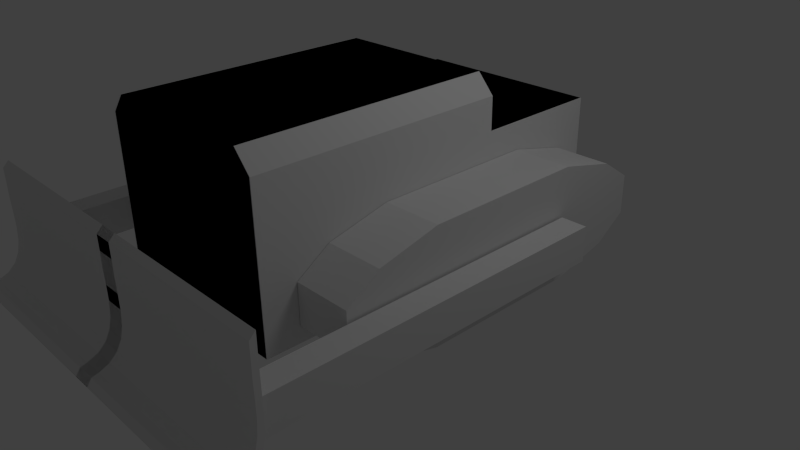 # Source: Bulldozer.blend  (saved by Blender 2.73.0; exported with 4.5.12 LTS)
import bpy
from mathutils import Matrix  # noqa: F401  (used for matrix-valued properties, if any)

bpy.ops.wm.read_factory_settings(use_empty=True)
scene = bpy.context.scene
scene.name = 'Scene'

# ---- collections
col_collection_1 = bpy.data.collections.new('Collection 1'); scene.collection.children.link(col_collection_1)

# ---- world
world_world = bpy.data.worlds.new('World'); scene.world = world_world
world_world.color = (0.05088, 0.05088, 0.05088)
world_world.use_sun_shadow = False
world_world.sun_shadow_jitter_overblur = 0.0
world_world.cycles.sampling_method = 'MANUAL'
world_world.cycles.sample_map_resolution = 256

# ---- cameras
cam_camera = bpy.data.cameras.new('Camera')
cam_camera.clip_end = 100.0
cam_camera.lens = 35.0
cam_camera.sensor_width = 32.0
cam_camera.sensor_height = 18.0
cam_camera.ortho_scale = 7.314
cam_camera.dof.focus_distance = 0.0
cam_camera.dof.aperture_fstop = 128.0

# ---- lights
light_lamp = bpy.data.lights.new('Lamp', 'POINT')
light_lamp.transmission_factor = 0.0
light_lamp.cutoff_distance = 30.0
light_lamp.energy = 100.0
light_lamp.shadow_buffer_clip_start = 1.001
light_lamp.shadow_soft_size = 1.0
light_lamp.shadow_maximum_resolution = 0.006
light_lamp.use_absolute_resolution = True
light_lamp.cycles.use_multiple_importance_sampling = False

# ---- meshes
me_cube_002 = bpy.data.meshes.new('Cube.002')
me_cube_002.from_pydata([(1.261, -2.684, -0.1164), (1.261, 0.08981, -0.1164), (1.466, 0.08981, -0.1164), (1.466, -2.684, -0.1164), (1.261, -2.684, 0.1567), (1.261, 0.08981, 0.1567), (1.466, 0.08981, 0.1567), (1.466, -2.684, 0.1567), (-0.07546, -2.665, 0.3264), (1.506, -2.665, 0.3264), (-0.07546, -2.664, 0.1945), (1.506, -2.664, 0.1945), (-0.07546, -2.663, 0.06757), (1.506, -2.663, 0.06757), (-0.07546, -2.672, -0.04938), (1.506, -2.672, -0.04938), (-0.07546, -2.696, -0.1519), (1.506, -2.696, -0.1519), (-0.07546, -2.74, -0.236), (1.506, -2.74, -0.236), (-0.07546, -2.805, -0.2985), (1.506, -2.805, -0.2985), (-0.07546, -2.893, -0.337), (1.506, -2.893, -0.337), (-0.07546, -3.0, -0.35), (1.506, -3.0, -0.35), (-0.07546, -2.663, 0.5853), (1.506, -2.663, 0.5853), (-0.07546, -2.664, 0.4584), (1.506, -2.664, 0.4584), (-0.07546, -2.71, 0.3088), (1.506, -2.71, 0.3088), (-0.07546, -2.708, 0.1908), (1.506, -2.708, 0.1908), (-0.07546, -2.708, 0.07738), (1.506, -2.708, 0.07738), (-0.07546, -2.716, -0.02719), (1.506, -2.716, -0.02719), (-0.07546, -2.737, -0.1188), (1.506, -2.737, -0.1188), (-0.07546, -2.776, -0.1941), (1.506, -2.776, -0.1941), (-0.07546, -2.835, -0.25), (1.506, -2.835, -0.25), (-0.07546, -2.913, -0.2844), (1.506, -2.913, -0.2844), (-0.07546, -2.963, -0.296), (1.506, -2.963, -0.296), (-0.07546, -2.708, 0.5403), (1.506, -2.708, 0.5403), (-0.07546, -2.708, 0.4268), (1.506, -2.708, 0.4268)], [], [(4, 5, 1, 0), (5, 6, 2, 1), (6, 7, 3, 2), (7, 4, 0, 3), (0, 1, 2, 3), (7, 6, 5, 4), (8, 9, 11, 10), (10, 11, 13, 12), (12, 13, 15, 14), (14, 15, 17, 16), (16, 17, 19, 18), (18, 19, 21, 20), (20, 21, 23, 22), (22, 23, 25, 24), (28, 29, 9, 8), (26, 27, 29, 28), (30, 32, 33, 31), (32, 34, 35, 33), (34, 36, 37, 35), (36, 38, 39, 37), (38, 40, 41, 39), (40, 42, 43, 41), (42, 44, 45, 43), (44, 46, 47, 45), (50, 30, 31, 51), (48, 50, 51, 49), (21, 43, 45, 23), (8, 30, 50, 28), (14, 36, 34, 12), (27, 49, 51, 29), (11, 33, 35, 13), (20, 42, 40, 18), (26, 48, 49, 27), (17, 39, 41, 19), (9, 31, 33, 11), (23, 45, 47, 25), (16, 38, 36, 14), (29, 51, 31, 9), (13, 35, 37, 15), (22, 44, 42, 20), (19, 41, 43, 21), (28, 50, 48, 26), (12, 34, 32, 10), (25, 47, 46, 24), (18, 40, 38, 16), (10, 32, 30, 8), (15, 37, 39, 17), (24, 46, 44, 22)])
me_cube_002.use_remesh_preserve_volume = False
me_cube_002.use_remesh_preserve_attributes = False
me_cube_002.use_mirror_vertex_groups = False
me_cube_002.update()
me_cube_001 = bpy.data.meshes.new('Cube.001')
me_cube_001.from_pydata([(0.7735, -1.333, 1.371), (0.7735, 0.667, 1.371), (-0.7798, 0.667, 1.371), (-0.7798, -1.333, 1.371), (0.7735, -1.333, 0.1652), (0.7735, 0.667, 0.1652), (-0.7798, 0.667, 0.1652), (-0.7798, -1.333, 0.1652), (-0.6505, 0.667, 1.517), (0.6442, 0.667, 1.517), (-0.7798, 0.667, 1.114), (-0.7798, 0.667, 0.8319), (-0.7798, -0.6664, 1.371), (-0.7798, 0.0003133, 1.371), (-0.7798, 0.0003133, 0.1652), (-0.7798, -0.6664, 0.1652), (0.7735, 0.0003133, 1.371), (0.7735, -0.6664, 1.371), (-0.7798, -1.333, 0.8319), (-0.7798, -1.333, 1.114), (0.7735, 0.667, 1.114), (0.7735, 0.667, 0.8319), (-0.6505, -1.333, 0.1652), (0.6442, -1.333, 0.1652), (0.6442, -1.333, 1.517), (-0.6505, -1.333, 1.517), (0.6442, 0.667, 0.1652), (-0.6505, 0.667, 0.1652), (0.7735, -0.6664, 0.1652), (0.7735, 0.0003133, 0.1652), (0.7735, -1.333, 1.114), (0.7735, -1.333, 0.8319), (0.6442, -1.333, 1.114), (0.6442, -1.333, 0.8319), (-0.6505, -1.333, 1.114), (-0.6505, -1.333, 0.8319), (-0.6505, 0.667, 1.114), (0.6442, 0.667, 1.114), (-0.7798, -0.6664, 1.114), (-0.7798, -0.6664, 0.8319), (-0.7798, 0.0003133, 1.114), (-0.7798, 0.0003133, 0.8319), (0.6442, -0.6664, 1.517), (-0.6505, -0.6664, 1.517), (0.6442, 0.0003133, 1.517), (-0.6505, 0.0003133, 1.517), (0.7735, 0.0003133, 1.114), (0.7735, 0.0003133, 0.8319), (0.7735, -0.6664, 1.114), (0.7735, -0.6664, 0.8319), (-0.6505, -0.6664, 0.1652), (0.6442, -0.6664, 0.1652), (-0.6505, 0.0003133, 0.1652), (0.6442, 0.0003133, 0.1652), (0.7735, 1.709, 0.1652), (-0.7798, 1.709, 0.1652), (-0.7798, 1.709, 1.114), (-0.7798, 1.709, 0.8319), (0.7735, 1.709, 1.114), (0.7735, 1.709, 0.8319), (0.6442, 1.709, 0.1652), (-0.6505, 1.709, 0.1652), (-0.6505, 1.709, 1.114), (-0.6505, 1.709, 0.8319), (0.6442, 1.709, 1.114), (0.6442, 1.709, 0.8319), (0.7833, -1.071, 0.2956), (0.7833, 1.701, 0.2956), (1.241, 1.701, 0.2956), (1.241, -1.071, 0.2956), (0.7833, -1.071, 0.6068), (0.7833, 1.701, 0.6068), (1.241, 1.701, 0.6068), (1.241, -1.071, 0.6068), (0.7833, -0.8122, 0.7791), (0.7833, -0.3306, 0.896), (0.7833, 0.9602, 0.896), (0.7833, 1.442, 0.7791), (0.7833, 1.442, 0.1233), (0.7833, 0.9602, 0.006295), (0.7833, -0.3306, 0.006295), (0.7833, -0.8122, 0.1233), (1.241, 1.442, 0.7791), (1.241, 0.9602, 0.896), (1.241, -0.3306, 0.896), (1.241, -0.8122, 0.7791), (1.241, -0.8122, 0.1233), (1.241, -0.3306, 0.006295), (1.241, 0.9602, 0.006295), (1.241, 1.442, 0.1233), (-0.2189, 0.667, 1.517), (0.2127, 0.667, 1.517), (-0.2189, -1.333, 0.1652), (0.2127, -1.333, 0.1652), (0.2127, -1.333, 1.517), (-0.2189, -1.333, 1.517), (0.2127, 0.667, 0.1652), (-0.2189, 0.667, 0.1652), (-0.2189, -1.333, 1.114), (0.2127, -1.333, 1.114), (-0.2189, -1.333, 0.8319), (0.2127, -1.333, 0.8319), (0.2127, 0.667, 1.114), (-0.2189, 0.667, 1.114), (0.2127, -0.6664, 1.517), (-0.2189, -0.6664, 1.517), (0.2127, 0.0003133, 1.517), (-0.2189, 0.0003133, 1.517), (-0.2189, -0.6664, 0.1652), (0.2127, -0.6664, 0.1652), (-0.2189, 0.0003133, 0.1652), (0.2127, 0.0003133, 0.1652), (0.2127, 1.709, 0.1652), (-0.2189, 1.709, 0.1652), (0.2127, 1.709, 1.114), (-0.2189, 1.709, 1.114), (0.2127, 1.709, 0.8319), (-0.2189, 1.709, 0.8319), (0.7735, 1.362, 0.1652), (0.7735, 1.014, 0.1652), (-0.6505, 1.014, 0.1652), (-0.6505, 1.362, 0.1652), (0.6442, 1.362, 0.1652), (0.6442, 1.014, 0.1652), (-0.7798, 1.362, 1.114), (-0.7798, 1.014, 1.114), (-0.6505, 1.362, 1.114), (-0.6505, 1.014, 1.114), (0.7735, 1.014, 1.114), (0.7735, 1.362, 1.114), (0.6442, 1.362, 1.114), (0.6442, 1.014, 1.114), (0.7735, 1.014, 0.8319), (0.7735, 1.362, 0.8319), (-0.7798, 1.362, 0.8319), (-0.7798, 1.014, 0.8319), (-0.7798, 1.014, 0.1652), (-0.7798, 1.362, 0.1652), (-0.2189, 1.014, 1.114), (-0.2189, 1.362, 1.114), (0.2127, 1.014, 1.114), (0.2127, 1.362, 1.114), (0.2127, 1.014, 0.1652), (0.2127, 1.362, 0.1652), (-0.2189, 1.014, 0.1652), (-0.2189, 1.362, 0.1652)], [], [(53, 26, 5, 29), (49, 31, 4, 28), (45, 8, 2, 13), (41, 11, 6, 14), (129, 133, 59, 58), (35, 18, 7, 22), (31, 33, 23, 4), (100, 35, 22, 92), (0, 24, 32, 30), (30, 32, 33, 31), (95, 25, 34, 98), (98, 34, 35, 100), (25, 3, 19, 34), (34, 19, 18, 35), (118, 122, 60, 54), (145, 121, 61, 113), (2, 8, 36, 10), (124, 126, 62, 56), (91, 9, 37, 102), (141, 130, 64, 114), (9, 1, 20, 37), (130, 129, 58, 64), (18, 39, 15, 7), (39, 41, 14, 15), (3, 12, 38, 19), (19, 38, 39, 18), (12, 13, 40, 38), (38, 40, 41, 39), (13, 2, 10, 40), (40, 10, 11, 41), (25, 43, 12, 3), (43, 45, 13, 12), (0, 17, 42, 24), (95, 105, 43, 25), (17, 16, 44, 42), (105, 107, 45, 43), (16, 1, 9, 44), (107, 90, 8, 45), (21, 47, 29, 5), (47, 49, 28, 29), (1, 16, 46, 20), (20, 46, 47, 21), (16, 17, 48, 46), (46, 48, 49, 47), (17, 0, 30, 48), (48, 30, 31, 49), (23, 51, 28, 4), (51, 53, 29, 28), (7, 15, 50, 22), (93, 109, 51, 23), (15, 14, 52, 50), (109, 111, 53, 51), (14, 6, 27, 52), (111, 96, 26, 53), (65, 59, 54, 60), (57, 63, 61, 55), (116, 65, 60, 112), (56, 62, 63, 57), (114, 64, 65, 116), (64, 58, 59, 65), (134, 124, 56, 57), (121, 137, 55, 61), (133, 118, 54, 59), (137, 134, 57, 55), (77, 71, 67, 78), (71, 72, 68, 67), (85, 73, 69, 86), (73, 70, 66, 69), (78, 67, 68, 89), (82, 72, 71, 77), (73, 85, 74, 70), (85, 84, 75, 74), (84, 83, 76, 75), (83, 82, 77, 76), (66, 81, 86, 69), (81, 80, 87, 86), (80, 79, 88, 87), (79, 78, 89, 88), (72, 82, 89, 68), (82, 83, 88, 89), (83, 84, 87, 88), (84, 85, 86, 87), (70, 74, 81, 66), (74, 75, 80, 81), (75, 76, 79, 80), (76, 77, 78, 79), (62, 115, 117, 63), (115, 114, 116, 117), (63, 117, 113, 61), (117, 116, 112, 113), (52, 27, 97, 110), (110, 97, 96, 111), (50, 52, 110, 108), (108, 110, 111, 109), (22, 50, 108, 92), (92, 108, 109, 93), (44, 9, 91, 106), (106, 91, 90, 107), (42, 44, 106, 104), (104, 106, 107, 105), (24, 42, 104, 94), (94, 104, 105, 95), (126, 139, 115, 62), (139, 141, 114, 115), (8, 90, 103, 36), (90, 91, 102, 103), (122, 143, 112, 60), (143, 145, 113, 112), (32, 99, 101, 33), (99, 98, 100, 101), (24, 94, 99, 32), (94, 95, 98, 99), (33, 101, 93, 23), (101, 100, 92, 93), (96, 97, 144, 142), (142, 144, 145, 143), (26, 96, 142, 123), (123, 142, 143, 122), (103, 102, 140, 138), (138, 140, 141, 139), (36, 103, 138, 127), (127, 138, 139, 126), (6, 11, 135, 136), (136, 135, 134, 137), (21, 5, 119, 132), (132, 119, 118, 133), (27, 6, 136, 120), (120, 136, 137, 121), (11, 10, 125, 135), (135, 125, 124, 134), (37, 20, 128, 131), (131, 128, 129, 130), (102, 37, 131, 140), (140, 131, 130, 141), (10, 36, 127, 125), (125, 127, 126, 124), (97, 27, 120, 144), (144, 120, 121, 145), (5, 26, 123, 119), (119, 123, 122, 118), (20, 21, 132, 128), (128, 132, 133, 129)])
me_cube_001.use_remesh_preserve_volume = False
me_cube_001.use_remesh_preserve_attributes = False
me_cube_001.use_mirror_vertex_groups = False
me_cube_001.update()

# ---- objects
ob_bucket = bpy.data.objects.new('Bucket', me_cube_002)
ob_body = bpy.data.objects.new('Body', me_cube_001)
ob_lamp = bpy.data.objects.new('Lamp', light_lamp)
ob_camera = bpy.data.objects.new('Camera', cam_camera)

# ---- transforms, parenting, visibility, modifiers, constraints
ob_bucket.location = (-0.004705, 0.9795, 0.5986)
ob_bucket.scale = (1.643, 1.643, 1.643)
ob_bucket.lineart.crease_threshold = 0.0
_m = ob_bucket.modifiers.new('Mirror', 'MIRROR')
ob_body.location = (0.001145, -0.3722, -0.00858)
ob_body.scale = (1.643, 1.643, 1.643)
ob_body.lineart.crease_threshold = 0.0
_m = ob_body.modifiers.new('Mirror', 'MIRROR')
ob_lamp.location = (4.076, 1.005, 5.904)
ob_lamp.rotation_euler = (0.6503, 0.05522, 1.866)
ob_lamp.lock_rotations_4d = False
ob_lamp.empty_display_type = 'ARROWS'
ob_lamp.color = (0.0, 0.0, 0.0, 0.0)
ob_lamp.lineart.crease_threshold = 0.0
ob_camera.location = (7.481, -6.508, 5.344)
ob_camera.rotation_euler = (1.109, 0.01082, 0.8149)
ob_camera.lock_rotations_4d = False
ob_camera.empty_display_type = 'ARROWS'
ob_camera.color = (0.0, 0.0, 0.0, 0.0)
ob_camera.display_type = 'WIRE'
ob_camera.lineart.crease_threshold = 0.0

# ---- collection membership
col_collection_1.objects.link(ob_bucket)
col_collection_1.objects.link(ob_body)
col_collection_1.objects.link(ob_lamp)
col_collection_1.objects.link(ob_camera)

# ---- scene / render settings (as saved in the file)
scene.camera = ob_camera
scene.frame_start = 1; scene.frame_end = 250; scene.frame_set(0)
scene.render.engine = 'BLENDER_EEVEE_NEXT'
scene.render.image_settings.color_mode = 'RGB'
scene.render.image_settings.compression = 90
scene.render.resolution_percentage = 50
scene.render.dither_intensity = 0.0
scene.render.bake_margin = 2
scene.render.bake_bias = 0.0
scene.cycles.use_denoising = False
scene.cycles.samples = 10
scene.cycles.sampling_pattern = 'TABULATED_SOBOL'
scene.cycles.light_sampling_threshold = 0.0
scene.cycles.use_adaptive_sampling = False
scene.cycles.use_light_tree = False
scene.cycles.blur_glossy = 0.0
scene.cycles.volume_bounces = 1
scene.cycles.pixel_filter_type = 'GAUSSIAN'
scene.cycles.sample_clamp_indirect = 0.0
scene.view_settings.view_transform = 'Standard'
bpy.context.view_layer.update()
